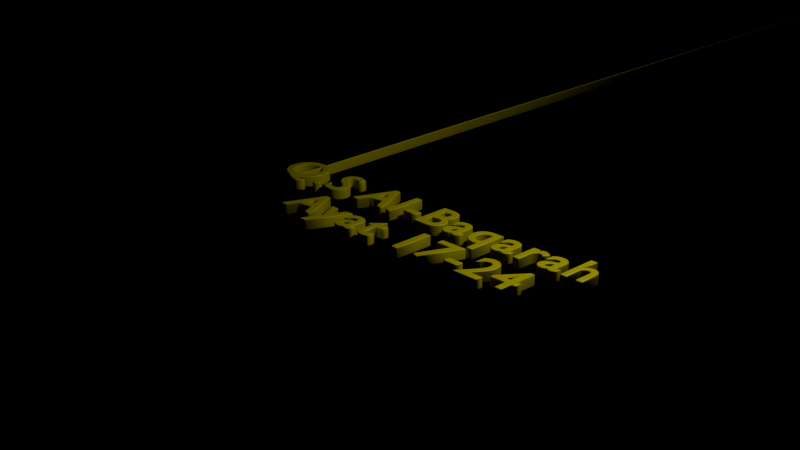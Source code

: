 # Source: Al-Baqarah_17-24.blend  (saved by Blender 4.1.24; exported with 4.5.12 LTS)
import bpy
from mathutils import Matrix  # noqa: F401  (used for matrix-valued properties, if any)

bpy.ops.wm.read_factory_settings(use_empty=True)
scene = bpy.context.scene
scene.name = 'Scene'

# ---- collections
col_collection = bpy.data.collections.new('Collection'); scene.collection.children.link(col_collection)

# ---- materials (node trees are filled in below, after node groups)
mat_material_001 = bpy.data.materials.new('Material.001')
mat_material_001.use_transparent_shadow = False

# ---- material node trees
mat_material_001.use_nodes = True; mat_material_001.node_tree.nodes.clear()
_N = mat_material_001.node_tree.nodes; _L = mat_material_001.node_tree.links
n0 = _N.new('ShaderNodeBsdfPrincipled'); n0.name = 'Principled BSDF'; n0.location = (10, 300)
n0.inputs[0].default_value = (0.3808, 0.3528, 0.0, 1.0)
n1 = _N.new('ShaderNodeOutputMaterial'); n1.name = 'Material'; n1.location = (300, 300)
_L.new(n0.outputs[0], n1.inputs[0])
n1.is_active_output = True

# ---- world
world_world = bpy.data.worlds.new('World'); scene.world = world_world
world_world.use_nodes = True; world_world.node_tree.nodes.clear()
_N = world_world.node_tree.nodes; _L = world_world.node_tree.links
n0 = _N.new('ShaderNodeOutputWorld'); n0.name = 'World Output'; n0.location = (300, 300)
n1 = _N.new('ShaderNodeBsdfSheen'); n1.name = 'Sheen BSDF'; n1.location = (10, 300)
n1.inputs[0].default_value = (0.05088, 0.05088, 0.05088, 1.0)
_L.new(n1.outputs[0], n0.inputs[0])
n0.is_active_output = True
world_world.color = (0.05088, 0.05088, 0.05088)
world_world.use_sun_shadow = False
world_world.sun_shadow_jitter_overblur = 0.0

# ---- lights
light_light = bpy.data.lights.new('Light', 'POINT')
light_light.transmission_factor = 0.0
light_light.energy = 1000.0
light_light.shadow_soft_size = 0.1
light_light.shadow_maximum_resolution = 0.006
light_light.use_absolute_resolution = True

# ---- curves / text
txt_teks = bpy.data.curves.new('Teks', 'FONT')
txt_teks.dimensions = '2D'
txt_teks.body = 'Q.S Al-Baqarah \nAyat 17-24'
txt_teks.materials.append(mat_material_001)
txt_teks.bevel_resolution = 9
txt_teks.extrude = 0.1
txt_teks.bevel_depth = 0.02
txt_teks.align_x = 'CENTER'
txt_teks.size = 1.1
txt_teks.space_character = 1.1
txt_teks.shear = 0.2

# ---- objects
ob_light = bpy.data.objects.new('Light', light_light)
ob_teks = bpy.data.objects.new('Teks', txt_teks)

# ---- transforms, parenting, visibility, modifiers, constraints
ob_light.location = (4.076, 1.005, 5.904)
ob_light.rotation_euler = (0.6503, 0.05522, 1.866)
ob_light.lock_rotations_4d = False
ob_light.empty_display_type = 'ARROWS'
ob_light.color = (0.0, 0.0, 0.0, 0.0)
ob_light.lineart.crease_threshold = 0.0
ob_teks.location = (0.0, 0.0, 0.0)

# ---- collection membership
col_collection.objects.link(ob_light)
col_collection.objects.link(ob_teks)

# ---- scene / render settings (as saved in the file)
scene.frame_start = 1; scene.frame_end = 250; scene.frame_set(1)
scene.render.engine = 'BLENDER_EEVEE_NEXT'
scene.cycles.sampling_pattern = 'TABULATED_SOBOL'
scene.eevee.ray_tracing_options.trace_max_roughness = 0.0
bpy.context.view_layer.update()

# ---- added for rendering (the .blend has no active camera): camera
cam_auto = bpy.data.cameras.new('AutoCamera')
cam_auto.lens = 50.0
cam_auto.sensor_width = 36.0
cam_auto.clip_end = 1000.0
ob_auto_camera = bpy.data.objects.new('AutoCamera', cam_auto)
scene.collection.objects.link(ob_auto_camera)
ob_auto_camera.location = (11.8293, -14.9027, 9.80312)
ob_auto_camera.rotation_euler = (1.09748, -7.21219e-08, 0.694738)
scene.camera = ob_auto_camera
bpy.context.view_layer.update()
